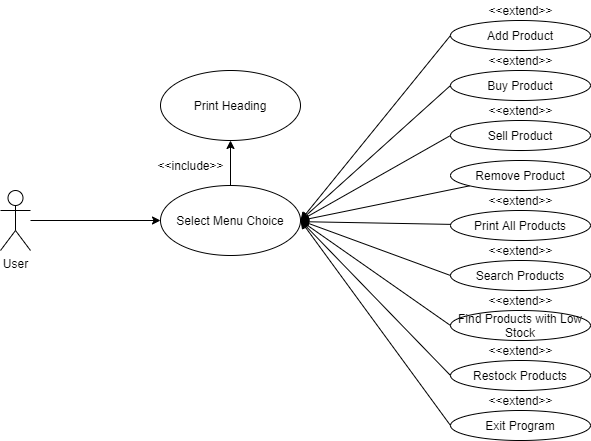

The diagram above was exported from draw.io. Its source (the exported page's mxGraphModel, read from the mxfile embedded in the PNG):
<mxGraphModel dx="2632" dy="955" grid="1" gridSize="10" guides="1" tooltips="1" connect="1" arrows="1" fold="1" page="1" pageScale="1" pageWidth="827" pageHeight="1169" math="0" shadow="0">
  <root>
    <mxCell id="0" />
    <mxCell id="1" parent="0" />
    <mxCell id="12" style="edgeStyle=none;html=1;" edge="1" parent="1" source="2" target="3">
      <mxGeometry relative="1" as="geometry" />
    </mxCell>
    <mxCell id="2" value="User" style="shape=umlActor;verticalLabelPosition=bottom;verticalAlign=top;html=1;" vertex="1" parent="1">
      <mxGeometry x="-20" y="310" width="30" height="60" as="geometry" />
    </mxCell>
    <mxCell id="13" style="edgeStyle=none;html=1;" edge="1" parent="1" source="3" target="4">
      <mxGeometry relative="1" as="geometry" />
    </mxCell>
    <mxCell id="3" value="Select Menu Choice" style="ellipse;whiteSpace=wrap;html=1;" vertex="1" parent="1">
      <mxGeometry x="140" y="305" width="140" height="70" as="geometry" />
    </mxCell>
    <mxCell id="4" value="Print Heading" style="ellipse;whiteSpace=wrap;html=1;" vertex="1" parent="1">
      <mxGeometry x="140" y="190" width="140" height="70" as="geometry" />
    </mxCell>
    <mxCell id="22" style="edgeStyle=none;html=1;exitX=0;exitY=0.5;exitDx=0;exitDy=0;entryX=1;entryY=0.5;entryDx=0;entryDy=0;" edge="1" parent="1" source="5" target="3">
      <mxGeometry relative="1" as="geometry">
        <mxPoint x="380" y="350" as="targetPoint" />
      </mxGeometry>
    </mxCell>
    <mxCell id="5" value="Add Product" style="ellipse;whiteSpace=wrap;html=1;" vertex="1" parent="1">
      <mxGeometry x="430" y="140" width="140" height="30" as="geometry" />
    </mxCell>
    <mxCell id="19" style="edgeStyle=none;html=1;entryX=1;entryY=0.5;entryDx=0;entryDy=0;" edge="1" parent="1" source="6" target="3">
      <mxGeometry relative="1" as="geometry" />
    </mxCell>
    <mxCell id="6" value="Remove Product" style="ellipse;whiteSpace=wrap;html=1;" vertex="1" parent="1">
      <mxGeometry x="430" y="280" width="140" height="30" as="geometry" />
    </mxCell>
    <mxCell id="18" value="" style="edgeStyle=none;html=1;" edge="1" parent="1" source="7" target="3">
      <mxGeometry relative="1" as="geometry" />
    </mxCell>
    <mxCell id="7" value="Print All Products" style="ellipse;whiteSpace=wrap;html=1;" vertex="1" parent="1">
      <mxGeometry x="430" y="330" width="140" height="30" as="geometry" />
    </mxCell>
    <mxCell id="27" style="edgeStyle=none;html=1;exitX=0;exitY=0.5;exitDx=0;exitDy=0;" edge="1" parent="1" source="8">
      <mxGeometry relative="1" as="geometry">
        <mxPoint x="280" y="340" as="targetPoint" />
      </mxGeometry>
    </mxCell>
    <mxCell id="8" value="Exit Program" style="ellipse;whiteSpace=wrap;html=1;" vertex="1" parent="1">
      <mxGeometry x="430" y="530" width="140" height="30" as="geometry" />
    </mxCell>
    <mxCell id="23" style="edgeStyle=none;html=1;exitX=0;exitY=0.5;exitDx=0;exitDy=0;entryX=1;entryY=0.5;entryDx=0;entryDy=0;" edge="1" parent="1" source="9" target="3">
      <mxGeometry relative="1" as="geometry" />
    </mxCell>
    <mxCell id="9" value="Search Products" style="ellipse;whiteSpace=wrap;html=1;" vertex="1" parent="1">
      <mxGeometry x="430" y="380" width="140" height="30" as="geometry" />
    </mxCell>
    <mxCell id="24" style="edgeStyle=none;html=1;exitX=0;exitY=0.5;exitDx=0;exitDy=0;" edge="1" parent="1" source="10">
      <mxGeometry relative="1" as="geometry">
        <mxPoint x="280" y="340" as="targetPoint" />
      </mxGeometry>
    </mxCell>
    <mxCell id="10" value="Find Products with Low Stock" style="ellipse;whiteSpace=wrap;html=1;" vertex="1" parent="1">
      <mxGeometry x="430" y="430" width="140" height="30" as="geometry" />
    </mxCell>
    <mxCell id="26" style="edgeStyle=none;html=1;exitX=0;exitY=0.5;exitDx=0;exitDy=0;entryX=1;entryY=0.5;entryDx=0;entryDy=0;" edge="1" parent="1" source="11" target="3">
      <mxGeometry relative="1" as="geometry">
        <mxPoint x="380" y="350" as="targetPoint" />
      </mxGeometry>
    </mxCell>
    <mxCell id="11" value="Restock Products" style="ellipse;whiteSpace=wrap;html=1;" vertex="1" parent="1">
      <mxGeometry x="430" y="480" width="140" height="30" as="geometry" />
    </mxCell>
    <mxCell id="21" style="edgeStyle=none;html=1;exitX=0;exitY=0.5;exitDx=0;exitDy=0;entryX=1;entryY=0.5;entryDx=0;entryDy=0;" edge="1" parent="1" source="14" target="3">
      <mxGeometry relative="1" as="geometry" />
    </mxCell>
    <mxCell id="14" value="Buy Product" style="ellipse;whiteSpace=wrap;html=1;" vertex="1" parent="1">
      <mxGeometry x="430" y="190" width="140" height="30" as="geometry" />
    </mxCell>
    <mxCell id="20" style="edgeStyle=none;html=1;entryX=1;entryY=0.5;entryDx=0;entryDy=0;exitX=0;exitY=0.5;exitDx=0;exitDy=0;" edge="1" parent="1" source="16" target="3">
      <mxGeometry relative="1" as="geometry" />
    </mxCell>
    <mxCell id="16" value="Sell Product" style="ellipse;whiteSpace=wrap;html=1;" vertex="1" parent="1">
      <mxGeometry x="430" y="240" width="140" height="30" as="geometry" />
    </mxCell>
    <mxCell id="28" value="&amp;lt;&amp;lt;include&amp;gt;&amp;gt;" style="text;html=1;align=center;verticalAlign=middle;resizable=0;points=[];autosize=1;strokeColor=none;" vertex="1" parent="1">
      <mxGeometry x="130" y="275" width="80" height="20" as="geometry" />
    </mxCell>
    <mxCell id="31" value="&amp;lt;&amp;lt;extend&amp;gt;&amp;gt;" style="text;html=1;align=center;verticalAlign=middle;resizable=0;points=[];autosize=1;strokeColor=none;" vertex="1" parent="1">
      <mxGeometry x="460" y="120" width="80" height="20" as="geometry" />
    </mxCell>
    <mxCell id="32" value="&amp;lt;&amp;lt;extend&amp;gt;&amp;gt;" style="text;html=1;align=center;verticalAlign=middle;resizable=0;points=[];autosize=1;strokeColor=none;" vertex="1" parent="1">
      <mxGeometry x="460" y="170" width="80" height="20" as="geometry" />
    </mxCell>
    <mxCell id="33" value="&amp;lt;&amp;lt;extend&amp;gt;&amp;gt;" style="text;html=1;align=center;verticalAlign=middle;resizable=0;points=[];autosize=1;strokeColor=none;" vertex="1" parent="1">
      <mxGeometry x="460" y="220" width="80" height="20" as="geometry" />
    </mxCell>
    <mxCell id="34" value="&amp;lt;&amp;lt;extend&amp;gt;&amp;gt;" style="text;html=1;align=center;verticalAlign=middle;resizable=0;points=[];autosize=1;strokeColor=none;" vertex="1" parent="1">
      <mxGeometry x="460" y="310" width="80" height="20" as="geometry" />
    </mxCell>
    <mxCell id="35" value="&amp;lt;&amp;lt;extend&amp;gt;&amp;gt;" style="text;html=1;align=center;verticalAlign=middle;resizable=0;points=[];autosize=1;strokeColor=none;" vertex="1" parent="1">
      <mxGeometry x="460" y="360" width="80" height="20" as="geometry" />
    </mxCell>
    <mxCell id="36" value="&amp;lt;&amp;lt;extend&amp;gt;&amp;gt;" style="text;html=1;align=center;verticalAlign=middle;resizable=0;points=[];autosize=1;strokeColor=none;" vertex="1" parent="1">
      <mxGeometry x="460" y="410" width="80" height="20" as="geometry" />
    </mxCell>
    <mxCell id="37" value="&amp;lt;&amp;lt;extend&amp;gt;&amp;gt;" style="text;html=1;align=center;verticalAlign=middle;resizable=0;points=[];autosize=1;strokeColor=none;" vertex="1" parent="1">
      <mxGeometry x="460" y="460" width="80" height="20" as="geometry" />
    </mxCell>
    <mxCell id="38" value="&amp;lt;&amp;lt;extend&amp;gt;&amp;gt;" style="text;html=1;align=center;verticalAlign=middle;resizable=0;points=[];autosize=1;strokeColor=none;" vertex="1" parent="1">
      <mxGeometry x="460" y="510" width="80" height="20" as="geometry" />
    </mxCell>
  </root>
</mxGraphModel>